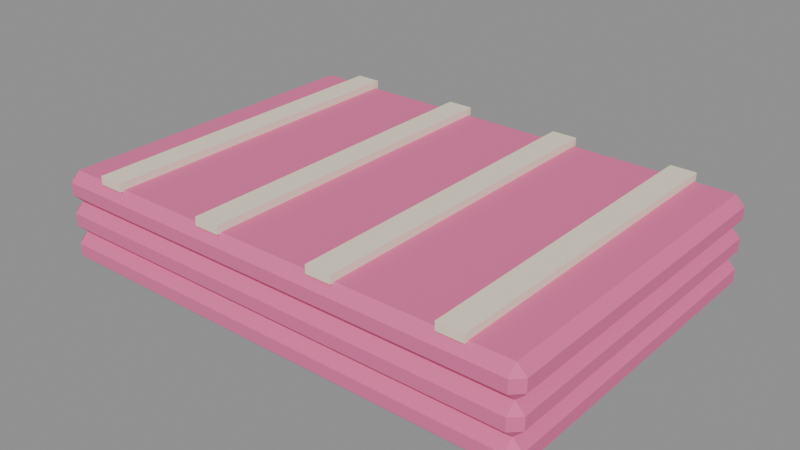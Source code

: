 # Source: model.blend  (saved by Blender 5.2.45; exported with 4.5.12 LTS)
import bpy
from mathutils import Matrix  # noqa: F401  (used for matrix-valued properties, if any)

bpy.ops.wm.read_factory_settings(use_empty=True)
scene = bpy.context.scene
scene.name = 'Scene'

# ---- images (referenced by path relative to the original .blend; pixels are not part of the script)
import os
ASSET_DIR = os.environ.get("B2B_ASSET_DIR", "")  # directory of the original .blend (textures are referenced by path, not embedded)
HERE = os.path.dirname(os.path.abspath(__file__))  # packed textures are extracted next to this script under _unpacked/

def load_image(name, relpath, width, height, colorspace="sRGB"):
    """Load a texture the original file referenced (path relative to the .blend, or extracted next to this script)."""
    p = next((c for c in (os.path.join(HERE, relpath), os.path.join(ASSET_DIR, relpath)) if relpath and os.path.exists(c)), "")
    if p:
        img = bpy.data.images.load(p, check_existing=True)
        img.name = name
    else:  # same state as the original file: an image datablock whose file is absent (Cycles renders it pink)
        img = bpy.data.images.new(name, width, height)
        img.source = "FILE"
        img.filepath = "//" + (relpath or name)
    img.colorspace_settings.name = colorspace
    return img
img_palette_png = load_image('palette.png', '_unpacked/palette.cadebe72.png', 2508, 2508, 'sRGB')

# ---- materials (node trees are filled in below, after node groups)
mat_sharedpalette_v001 = bpy.data.materials.new('SharedPalette_v001')

# ---- material node trees
mat_sharedpalette_v001.use_nodes = True; mat_sharedpalette_v001.node_tree.nodes.clear()
_N = mat_sharedpalette_v001.node_tree.nodes; _L = mat_sharedpalette_v001.node_tree.links
n0 = _N.new('ShaderNodeBsdfPrincipled'); n0.name = 'Principled BSDF'; n0.location = (-200, 100)
n0.inputs[2].default_value = 0.8
n0.inputs[10].default_value = 0.005
n1 = _N.new('ShaderNodeOutputMaterial'); n1.name = 'Material Output'; n1.location = (200, 100)
n2 = _N.new('ShaderNodeTexImage'); n2.name = 'Image Texture'; n2.location = (0, 0)
n2.image = img_palette_png
n2.interpolation = 'Closest'
_L.new(n0.outputs[0], n1.inputs[0])
_L.new(n2.outputs[0], n0.inputs[0])
n1.is_active_output = True

# ---- meshes
me_cube = bpy.data.meshes.new('Cube')
me_cube.from_pydata([(-0.231, -0.161, -0.015), (-0.231, -0.17, -0.006), (-0.24, -0.161, -0.006), (-0.231, -0.17, 0.006), (-0.231, -0.161, 0.015), (-0.24, -0.161, 0.006), (-0.231, 0.161, -0.015), (-0.24, 0.161, -0.006), (-0.231, 0.17, -0.006), (-0.231, 0.161, 0.015), (-0.231, 0.17, 0.006), (-0.24, 0.161, 0.006), (0.231, -0.161, -0.015), (0.24, -0.161, -0.006), (0.231, -0.17, -0.006), (0.231, -0.161, 0.015), (0.231, -0.17, 0.006), (0.24, -0.161, 0.006), (0.231, 0.161, -0.015), (0.231, 0.17, -0.006), (0.24, 0.161, -0.006), (0.231, 0.161, 0.015), (0.24, 0.161, 0.006), (0.231, 0.17, 0.006)], [], [(0, 1, 2), (3, 4, 5), (6, 7, 8), (9, 10, 11), (12, 13, 14), (15, 16, 17), (18, 19, 20), (21, 22, 23), (6, 0, 2, 7), (1, 3, 5, 2), (4, 9, 11, 5), (10, 8, 7, 11), (18, 6, 8, 19), (9, 21, 23, 10), (22, 20, 19, 23), (12, 18, 20, 13), (21, 15, 17, 22), (16, 14, 13, 17), (0, 12, 14, 1), (15, 4, 3, 16), (6, 18, 12, 0), (2, 5, 11, 7), (14, 16, 3, 1), (21, 9, 4, 15), (8, 10, 23, 19), (20, 22, 17, 13)])
_uv = me_cube.uv_layers.new(name='UVMap')
_uv.uv.foreach_set('vector', [0.3283, 0.9531, 0.3283, 0.9531, 0.3283, 0.9531, 0.3283, 0.9531, 0.3283, 0.9531, 0.3283, 0.9531, 0.3283, 0.9531, 0.3283, 0.9531, 0.3283, 0.9531, 0.3283, 0.9531, 0.3283, 0.9531, 0.3283, 0.9531, 0.3283, 0.9531, 0.3283, 0.9531, 0.3283, 0.9531, 0.3283, 0.9531, 0.3283, 0.9531, 0.3283, 0.9531, 0.3283, 0.9531, 0.3283, 0.9531, 0.3283, 0.9531, 0.3283, 0.9531, 0.3283, 0.9531, 0.3283, 0.9531, 0.3283, 0.9531, 0.3283, 0.9531, 0.3283, 0.9531, 0.3283, 0.9531, 0.3283, 0.9531, 0.3283, 0.9531, 0.3283, 0.9531, 0.3283, 0.9531, 0.3283, 0.9531, 0.3283, 0.9531, 0.3283, 0.9531, 0.3283, 0.9531, 0.3283, 0.9531, 0.3283, 0.9531, 0.3283, 0.9531, 0.3283, 0.9531, 0.3283, 0.9531, 0.3283, 0.9531, 0.3283, 0.9531, 0.3283, 0.9531, 0.3283, 0.9531, 0.3283, 0.9531, 0.3283, 0.9531, 0.3283, 0.9531, 0.3283, 0.9531, 0.3283, 0.9531, 0.3283, 0.9531, 0.3283, 0.9531, 0.3283, 0.9531, 0.3283, 0.9531, 0.3283, 0.9531, 0.3283, 0.9531, 0.3283, 0.9531, 0.3283, 0.9531, 0.3283, 0.9531, 0.3283, 0.9531, 0.3283, 0.9531, 0.3283, 0.9531, 0.3283, 0.9531, 0.3283, 0.9531, 0.3283, 0.9531, 0.3283, 0.9531, 0.3283, 0.9531, 0.3283, 0.9531, 0.3283, 0.9531, 0.3283, 0.9531, 0.3283, 0.9531, 0.3283, 0.9531, 0.3283, 0.9531, 0.3283, 0.9531, 0.3283, 0.9531, 0.3283, 0.9531, 0.3283, 0.9531, 0.3283, 0.9531, 0.3283, 0.9531, 0.3283, 0.9531, 0.3283, 0.9531, 0.3283, 0.9531, 0.3283, 0.9531, 0.3283, 0.9531, 0.3283, 0.9531, 0.3283, 0.9531, 0.3283, 0.9531, 0.3283, 0.9531, 0.3283, 0.9531, 0.3283, 0.9531, 0.3283, 0.9531, 0.3283, 0.9531, 0.3283, 0.9531, 0.3283, 0.9531, 0.3283, 0.9531, 0.3283, 0.9531])
me_cube.materials.append(mat_sharedpalette_v001)
me_cube.update()
me_cube_001 = bpy.data.meshes.new('Cube.001')
me_cube_001.from_pydata([(-0.231, -0.161, -0.015), (-0.231, -0.17, -0.006), (-0.24, -0.161, -0.006), (-0.231, -0.17, 0.006), (-0.231, -0.161, 0.015), (-0.24, -0.161, 0.006), (-0.231, 0.161, -0.015), (-0.24, 0.161, -0.006), (-0.231, 0.17, -0.006), (-0.231, 0.161, 0.015), (-0.231, 0.17, 0.006), (-0.24, 0.161, 0.006), (0.231, -0.161, -0.015), (0.24, -0.161, -0.006), (0.231, -0.17, -0.006), (0.231, -0.161, 0.015), (0.231, -0.17, 0.006), (0.24, -0.161, 0.006), (0.231, 0.161, -0.015), (0.231, 0.17, -0.006), (0.24, 0.161, -0.006), (0.231, 0.161, 0.015), (0.24, 0.161, 0.006), (0.231, 0.17, 0.006)], [], [(0, 1, 2), (3, 4, 5), (6, 7, 8), (9, 10, 11), (12, 13, 14), (15, 16, 17), (18, 19, 20), (21, 22, 23), (6, 0, 2, 7), (1, 3, 5, 2), (4, 9, 11, 5), (10, 8, 7, 11), (18, 6, 8, 19), (9, 21, 23, 10), (22, 20, 19, 23), (12, 18, 20, 13), (21, 15, 17, 22), (16, 14, 13, 17), (0, 12, 14, 1), (15, 4, 3, 16), (6, 18, 12, 0), (2, 5, 11, 7), (14, 16, 3, 1), (21, 9, 4, 15), (8, 10, 23, 19), (20, 22, 17, 13)])
_uv = me_cube_001.uv_layers.new(name='UVMap')
_uv.uv.foreach_set('vector', [0.3283, 0.9531, 0.3283, 0.9531, 0.3283, 0.9531, 0.3283, 0.9531, 0.3283, 0.9531, 0.3283, 0.9531, 0.3283, 0.9531, 0.3283, 0.9531, 0.3283, 0.9531, 0.3283, 0.9531, 0.3283, 0.9531, 0.3283, 0.9531, 0.3283, 0.9531, 0.3283, 0.9531, 0.3283, 0.9531, 0.3283, 0.9531, 0.3283, 0.9531, 0.3283, 0.9531, 0.3283, 0.9531, 0.3283, 0.9531, 0.3283, 0.9531, 0.3283, 0.9531, 0.3283, 0.9531, 0.3283, 0.9531, 0.3283, 0.9531, 0.3283, 0.9531, 0.3283, 0.9531, 0.3283, 0.9531, 0.3283, 0.9531, 0.3283, 0.9531, 0.3283, 0.9531, 0.3283, 0.9531, 0.3283, 0.9531, 0.3283, 0.9531, 0.3283, 0.9531, 0.3283, 0.9531, 0.3283, 0.9531, 0.3283, 0.9531, 0.3283, 0.9531, 0.3283, 0.9531, 0.3283, 0.9531, 0.3283, 0.9531, 0.3283, 0.9531, 0.3283, 0.9531, 0.3283, 0.9531, 0.3283, 0.9531, 0.3283, 0.9531, 0.3283, 0.9531, 0.3283, 0.9531, 0.3283, 0.9531, 0.3283, 0.9531, 0.3283, 0.9531, 0.3283, 0.9531, 0.3283, 0.9531, 0.3283, 0.9531, 0.3283, 0.9531, 0.3283, 0.9531, 0.3283, 0.9531, 0.3283, 0.9531, 0.3283, 0.9531, 0.3283, 0.9531, 0.3283, 0.9531, 0.3283, 0.9531, 0.3283, 0.9531, 0.3283, 0.9531, 0.3283, 0.9531, 0.3283, 0.9531, 0.3283, 0.9531, 0.3283, 0.9531, 0.3283, 0.9531, 0.3283, 0.9531, 0.3283, 0.9531, 0.3283, 0.9531, 0.3283, 0.9531, 0.3283, 0.9531, 0.3283, 0.9531, 0.3283, 0.9531, 0.3283, 0.9531, 0.3283, 0.9531, 0.3283, 0.9531, 0.3283, 0.9531, 0.3283, 0.9531, 0.3283, 0.9531, 0.3283, 0.9531, 0.3283, 0.9531, 0.3283, 0.9531, 0.3283, 0.9531, 0.3283, 0.9531, 0.3283, 0.9531, 0.3283, 0.9531, 0.3283, 0.9531, 0.3283, 0.9531, 0.3283, 0.9531, 0.3283, 0.9531, 0.3283, 0.9531, 0.3283, 0.9531])
me_cube_001.materials.append(mat_sharedpalette_v001)
me_cube_001.update()
me_cube_002 = bpy.data.meshes.new('Cube.002')
me_cube_002.from_pydata([(-0.231, -0.161, -0.015), (-0.231, -0.17, -0.006), (-0.24, -0.161, -0.006), (-0.231, -0.17, 0.006), (-0.231, -0.161, 0.015), (-0.24, -0.161, 0.006), (-0.231, 0.161, -0.015), (-0.24, 0.161, -0.006), (-0.231, 0.17, -0.006), (-0.231, 0.161, 0.015), (-0.231, 0.17, 0.006), (-0.24, 0.161, 0.006), (0.231, -0.161, -0.015), (0.24, -0.161, -0.006), (0.231, -0.17, -0.006), (0.231, -0.161, 0.015), (0.231, -0.17, 0.006), (0.24, -0.161, 0.006), (0.231, 0.161, -0.015), (0.231, 0.17, -0.006), (0.24, 0.161, -0.006), (0.231, 0.161, 0.015), (0.24, 0.161, 0.006), (0.231, 0.17, 0.006)], [], [(0, 1, 2), (3, 4, 5), (6, 7, 8), (9, 10, 11), (12, 13, 14), (15, 16, 17), (18, 19, 20), (21, 22, 23), (6, 0, 2, 7), (1, 3, 5, 2), (4, 9, 11, 5), (10, 8, 7, 11), (18, 6, 8, 19), (9, 21, 23, 10), (22, 20, 19, 23), (12, 18, 20, 13), (21, 15, 17, 22), (16, 14, 13, 17), (0, 12, 14, 1), (15, 4, 3, 16), (6, 18, 12, 0), (2, 5, 11, 7), (14, 16, 3, 1), (21, 9, 4, 15), (8, 10, 23, 19), (20, 22, 17, 13)])
_uv = me_cube_002.uv_layers.new(name='UVMap')
_uv.uv.foreach_set('vector', [0.3283, 0.9531, 0.3283, 0.9531, 0.3283, 0.9531, 0.3283, 0.9531, 0.3283, 0.9531, 0.3283, 0.9531, 0.3283, 0.9531, 0.3283, 0.9531, 0.3283, 0.9531, 0.3283, 0.9531, 0.3283, 0.9531, 0.3283, 0.9531, 0.3283, 0.9531, 0.3283, 0.9531, 0.3283, 0.9531, 0.3283, 0.9531, 0.3283, 0.9531, 0.3283, 0.9531, 0.3283, 0.9531, 0.3283, 0.9531, 0.3283, 0.9531, 0.3283, 0.9531, 0.3283, 0.9531, 0.3283, 0.9531, 0.3283, 0.9531, 0.3283, 0.9531, 0.3283, 0.9531, 0.3283, 0.9531, 0.3283, 0.9531, 0.3283, 0.9531, 0.3283, 0.9531, 0.3283, 0.9531, 0.3283, 0.9531, 0.3283, 0.9531, 0.3283, 0.9531, 0.3283, 0.9531, 0.3283, 0.9531, 0.3283, 0.9531, 0.3283, 0.9531, 0.3283, 0.9531, 0.3283, 0.9531, 0.3283, 0.9531, 0.3283, 0.9531, 0.3283, 0.9531, 0.3283, 0.9531, 0.3283, 0.9531, 0.3283, 0.9531, 0.3283, 0.9531, 0.3283, 0.9531, 0.3283, 0.9531, 0.3283, 0.9531, 0.3283, 0.9531, 0.3283, 0.9531, 0.3283, 0.9531, 0.3283, 0.9531, 0.3283, 0.9531, 0.3283, 0.9531, 0.3283, 0.9531, 0.3283, 0.9531, 0.3283, 0.9531, 0.3283, 0.9531, 0.3283, 0.9531, 0.3283, 0.9531, 0.3283, 0.9531, 0.3283, 0.9531, 0.3283, 0.9531, 0.3283, 0.9531, 0.3283, 0.9531, 0.3283, 0.9531, 0.3283, 0.9531, 0.3283, 0.9531, 0.3283, 0.9531, 0.3283, 0.9531, 0.3283, 0.9531, 0.3283, 0.9531, 0.3283, 0.9531, 0.3283, 0.9531, 0.3283, 0.9531, 0.3283, 0.9531, 0.3283, 0.9531, 0.3283, 0.9531, 0.3283, 0.9531, 0.3283, 0.9531, 0.3283, 0.9531, 0.3283, 0.9531, 0.3283, 0.9531, 0.3283, 0.9531, 0.3283, 0.9531, 0.3283, 0.9531, 0.3283, 0.9531, 0.3283, 0.9531, 0.3283, 0.9531, 0.3283, 0.9531, 0.3283, 0.9531, 0.3283, 0.9531, 0.3283, 0.9531])
me_cube_002.materials.append(mat_sharedpalette_v001)
me_cube_002.update()
me_cube_003 = bpy.data.meshes.new('Cube.003')
me_cube_003.from_pydata([(-0.0125, -0.165, -0.004), (-0.0125, -0.165, 0.004), (-0.0125, 0.165, -0.004), (-0.0125, 0.165, 0.004), (0.0125, -0.165, -0.004), (0.0125, -0.165, 0.004), (0.0125, 0.165, -0.004), (0.0125, 0.165, 0.004)], [], [(0, 1, 3, 2), (2, 3, 7, 6), (6, 7, 5, 4), (4, 5, 1, 0), (2, 6, 4, 0), (7, 3, 1, 5)])
_uv = me_cube_003.uv_layers.new(name='UVMap')
_uv.uv.foreach_set('vector', [0.01575, 0.578, 0.01575, 0.578, 0.01575, 0.578, 0.01575, 0.578, 0.01575, 0.578, 0.01575, 0.578, 0.01575, 0.578, 0.01575, 0.578, 0.01575, 0.578, 0.01575, 0.578, 0.01575, 0.578, 0.01575, 0.578, 0.01575, 0.578, 0.01575, 0.578, 0.01575, 0.578, 0.01575, 0.578, 0.01575, 0.578, 0.01575, 0.578, 0.01575, 0.578, 0.01575, 0.578, 0.01575, 0.578, 0.01575, 0.578, 0.01575, 0.578, 0.01575, 0.578])
me_cube_003.materials.append(mat_sharedpalette_v001)
me_cube_003.update()
me_cube_004 = bpy.data.meshes.new('Cube.004')
me_cube_004.from_pydata([(-0.0125, -0.165, -0.004), (-0.0125, -0.165, 0.004), (-0.0125, 0.165, -0.004), (-0.0125, 0.165, 0.004), (0.0125, -0.165, -0.004), (0.0125, -0.165, 0.004), (0.0125, 0.165, -0.004), (0.0125, 0.165, 0.004)], [], [(0, 1, 3, 2), (2, 3, 7, 6), (6, 7, 5, 4), (4, 5, 1, 0), (2, 6, 4, 0), (7, 3, 1, 5)])
_uv = me_cube_004.uv_layers.new(name='UVMap')
_uv.uv.foreach_set('vector', [0.01575, 0.578, 0.01575, 0.578, 0.01575, 0.578, 0.01575, 0.578, 0.01575, 0.578, 0.01575, 0.578, 0.01575, 0.578, 0.01575, 0.578, 0.01575, 0.578, 0.01575, 0.578, 0.01575, 0.578, 0.01575, 0.578, 0.01575, 0.578, 0.01575, 0.578, 0.01575, 0.578, 0.01575, 0.578, 0.01575, 0.578, 0.01575, 0.578, 0.01575, 0.578, 0.01575, 0.578, 0.01575, 0.578, 0.01575, 0.578, 0.01575, 0.578, 0.01575, 0.578])
me_cube_004.materials.append(mat_sharedpalette_v001)
me_cube_004.update()
me_cube_005 = bpy.data.meshes.new('Cube.005')
me_cube_005.from_pydata([(-0.0125, -0.165, -0.004), (-0.0125, -0.165, 0.004), (-0.0125, 0.165, -0.004), (-0.0125, 0.165, 0.004), (0.0125, -0.165, -0.004), (0.0125, -0.165, 0.004), (0.0125, 0.165, -0.004), (0.0125, 0.165, 0.004)], [], [(0, 1, 3, 2), (2, 3, 7, 6), (6, 7, 5, 4), (4, 5, 1, 0), (2, 6, 4, 0), (7, 3, 1, 5)])
_uv = me_cube_005.uv_layers.new(name='UVMap')
_uv.uv.foreach_set('vector', [0.01575, 0.578, 0.01575, 0.578, 0.01575, 0.578, 0.01575, 0.578, 0.01575, 0.578, 0.01575, 0.578, 0.01575, 0.578, 0.01575, 0.578, 0.01575, 0.578, 0.01575, 0.578, 0.01575, 0.578, 0.01575, 0.578, 0.01575, 0.578, 0.01575, 0.578, 0.01575, 0.578, 0.01575, 0.578, 0.01575, 0.578, 0.01575, 0.578, 0.01575, 0.578, 0.01575, 0.578, 0.01575, 0.578, 0.01575, 0.578, 0.01575, 0.578, 0.01575, 0.578])
me_cube_005.materials.append(mat_sharedpalette_v001)
me_cube_005.update()
me_cube_006 = bpy.data.meshes.new('Cube.006')
me_cube_006.from_pydata([(-0.0125, -0.165, -0.004), (-0.0125, -0.165, 0.004), (-0.0125, 0.165, -0.004), (-0.0125, 0.165, 0.004), (0.0125, -0.165, -0.004), (0.0125, -0.165, 0.004), (0.0125, 0.165, -0.004), (0.0125, 0.165, 0.004)], [], [(0, 1, 3, 2), (2, 3, 7, 6), (6, 7, 5, 4), (4, 5, 1, 0), (2, 6, 4, 0), (7, 3, 1, 5)])
_uv = me_cube_006.uv_layers.new(name='UVMap')
_uv.uv.foreach_set('vector', [0.01575, 0.578, 0.01575, 0.578, 0.01575, 0.578, 0.01575, 0.578, 0.01575, 0.578, 0.01575, 0.578, 0.01575, 0.578, 0.01575, 0.578, 0.01575, 0.578, 0.01575, 0.578, 0.01575, 0.578, 0.01575, 0.578, 0.01575, 0.578, 0.01575, 0.578, 0.01575, 0.578, 0.01575, 0.578, 0.01575, 0.578, 0.01575, 0.578, 0.01575, 0.578, 0.01575, 0.578, 0.01575, 0.578, 0.01575, 0.578, 0.01575, 0.578, 0.01575, 0.578])
me_cube_006.materials.append(mat_sharedpalette_v001)
me_cube_006.update()

# ---- objects
ob_folded_textile = bpy.data.objects.new('Folded textile', me_cube)
ob_folded_textile_001 = bpy.data.objects.new('Folded textile.001', me_cube_001)
ob_folded_textile_002 = bpy.data.objects.new('Folded textile.002', me_cube_002)
ob_woven_blanket_stripe = bpy.data.objects.new('Woven blanket stripe', me_cube_003)
ob_woven_blanket_stripe_001 = bpy.data.objects.new('Woven blanket stripe.001', me_cube_004)
ob_woven_blanket_stripe_002 = bpy.data.objects.new('Woven blanket stripe.002', me_cube_005)
ob_woven_blanket_stripe_003 = bpy.data.objects.new('Woven blanket stripe.003', me_cube_006)

# ---- transforms, parenting, visibility, modifiers, constraints
ob_folded_textile.location = (0.0, 0.0, 0.025)
ob_folded_textile_001.location = (0.0, 0.0, 0.055)
ob_folded_textile_002.location = (0.0, 0.0, 0.085)
ob_woven_blanket_stripe.location = (-0.18, 0.0, 0.103)
ob_woven_blanket_stripe_001.location = (-0.06, 0.0, 0.103)
ob_woven_blanket_stripe_002.location = (0.06, 0.0, 0.103)
ob_woven_blanket_stripe_003.location = (0.18, 0.0, 0.103)

# ---- collection membership
scene.collection.objects.link(ob_folded_textile)
scene.collection.objects.link(ob_folded_textile_001)
scene.collection.objects.link(ob_folded_textile_002)
scene.collection.objects.link(ob_woven_blanket_stripe)
scene.collection.objects.link(ob_woven_blanket_stripe_001)
scene.collection.objects.link(ob_woven_blanket_stripe_002)
scene.collection.objects.link(ob_woven_blanket_stripe_003)

# ---- scene / render settings (as saved in the file)
scene.frame_start = 1; scene.frame_end = 250; scene.frame_set(1)
scene.render.engine = 'BLENDER_EEVEE_NEXT'
scene.render.bake_bias = 0.0
scene.render.bake_samples = 0
scene.render.compositor_device = 'GPU'
scene.eevee.use_volume_custom_range = False
scene.eevee.fast_gi_thickness_near = 0.1
scene.eevee.fast_gi_thickness_far = 0.0
scene.eevee.ray_tracing_options.screen_trace_thickness = 0.1
bpy.context.view_layer.update()

# ---- added for rendering (the .blend has no active camera and no usable light): camera, sun + grey world if the file has none
cam_auto = bpy.data.cameras.new('AutoCamera')
cam_auto.lens = 50.0
cam_auto.sensor_width = 36.0
cam_auto.clip_end = 1000.0
ob_auto_camera = bpy.data.objects.new('AutoCamera', cam_auto)
scene.collection.objects.link(ob_auto_camera)
ob_auto_camera.location = (0.551584, -0.6619, 0.499767)
ob_auto_camera.rotation_euler = (1.09748, -7.21219e-08, 0.694738)
scene.camera = ob_auto_camera
light_auto_sun = bpy.data.lights.new('AutoSun', 'SUN')
light_auto_sun.energy = 3.0
light_auto_sun.angle = 0.0523599
ob_auto_sun = bpy.data.objects.new('AutoSun', light_auto_sun)
scene.collection.objects.link(ob_auto_sun)
ob_auto_sun.rotation_euler = (0.872665, 0.174533, 0.523599)
if scene.world is None:
    world_auto = bpy.data.worlds.new('AutoWorld')
    world_auto.color = (0.3, 0.3, 0.3)
    scene.world = world_auto
bpy.context.view_layer.update()
